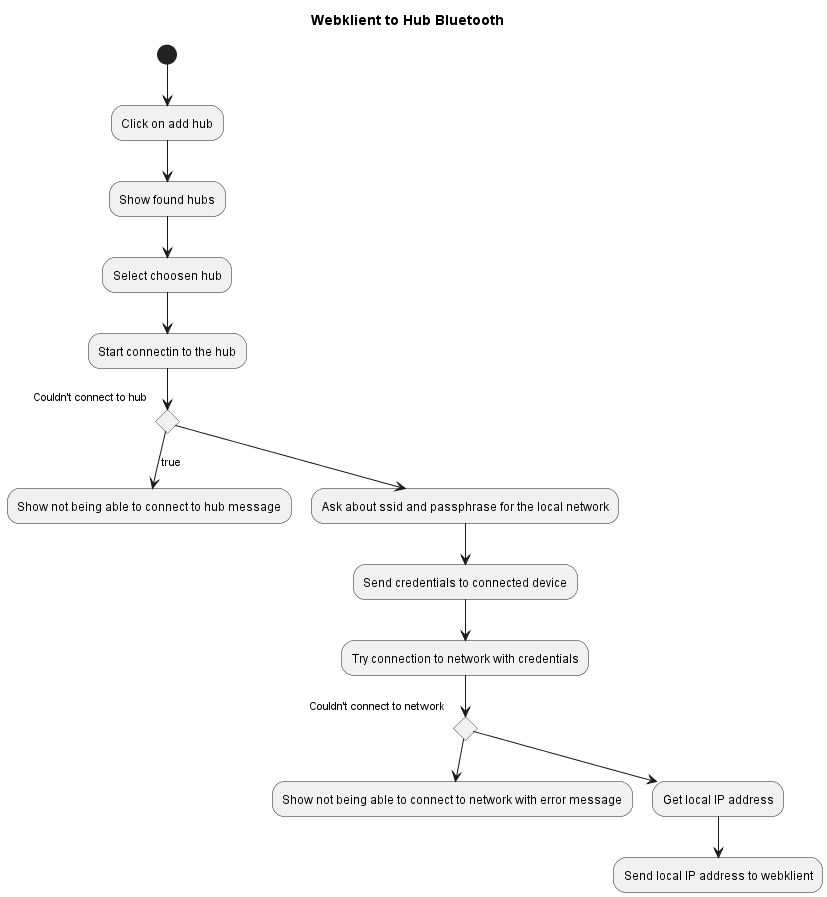

The diagram above was rendered by PlantUML. Its source (embedded in the PNG):
@startuml Hub Flowchart diagram
title Webklient to Hub Bluetooth

(*) --> "Click on add hub"
--> "Show found hubs"
--> "Select choosen hub"
--> "Start connectin to the hub"

if "Couldn't connect to hub" then
  -->[true] "Show not being able to connect to hub message"
else 
endif

-->"Ask about ssid and passphrase for the local network"
-->"Send credentials to connected device"
-->"Try connection to network with credentials"

if "Couldn't connect to network" then
 -->"Show not being able to connect to network with error message"
else
endif

-->"Get local IP address"
-->"Send local IP address to webklient"

@enduml